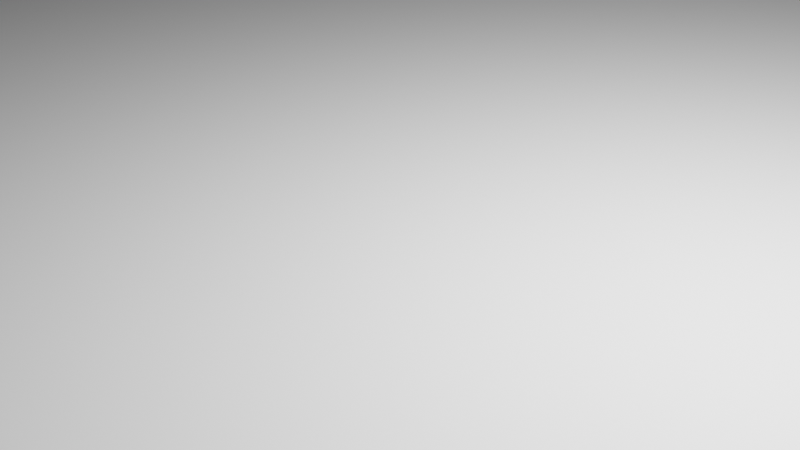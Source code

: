 # Source: mercury.blend  (saved by Blender 3.3.6; exported with 4.5.12 LTS)
import bpy
from mathutils import Matrix  # noqa: F401  (used for matrix-valued properties, if any)

bpy.ops.wm.read_factory_settings(use_empty=True)
scene = bpy.context.scene
scene.name = 'Scene'

# ---- collections
col_collection = bpy.data.collections.new('Collection'); scene.collection.children.link(col_collection)

# ---- world
world_world = bpy.data.worlds.new('World'); scene.world = world_world
world_world.use_nodes = True; world_world.node_tree.nodes.clear()
_N = world_world.node_tree.nodes; _L = world_world.node_tree.links
n0 = _N.new('ShaderNodeOutputWorld'); n0.name = 'World Output'; n0.location = (300, 300)
n1 = _N.new('ShaderNodeBackground'); n1.name = 'Background'; n1.location = (10, 300)
n1.inputs[0].default_value = (0.05088, 0.05088, 0.05088, 1.0)
_L.new(n1.outputs[0], n0.inputs[0])
n0.is_active_output = True
world_world.color = (0.05088, 0.05088, 0.05088)
world_world.use_sun_shadow = False
world_world.sun_shadow_jitter_overblur = 0.0

# ---- cameras
cam_camera = bpy.data.cameras.new('Camera')
cam_camera.clip_end = 100.0
cam_camera.ortho_scale = 7.314

# ---- lights
light_light = bpy.data.lights.new('Light', 'POINT')
light_light.transmission_factor = 0.0
light_light.energy = 1000.0
light_light.shadow_soft_size = 0.1
light_light.shadow_maximum_resolution = 0.006
light_light.use_absolute_resolution = True
light_light_002 = bpy.data.lights.new('Light.002', 'POINT')
light_light_002.transmission_factor = 0.0
light_light_002.energy = 1000.0
light_light_002.shadow_soft_size = 0.1
light_light_002.shadow_maximum_resolution = 0.006
light_light_002.use_absolute_resolution = True
light_light_001 = bpy.data.lights.new('Light.001', 'POINT')
light_light_001.transmission_factor = 0.0
light_light_001.energy = 1000.0
light_light_001.shadow_soft_size = 0.1
light_light_001.shadow_maximum_resolution = 0.006
light_light_001.use_absolute_resolution = True
light_light_003 = bpy.data.lights.new('Light.003', 'POINT')
light_light_003.transmission_factor = 0.0
light_light_003.energy = 1000.0
light_light_003.shadow_soft_size = 0.1
light_light_003.shadow_maximum_resolution = 0.006
light_light_003.use_absolute_resolution = True

# ---- meshes
me_plane = bpy.data.meshes.new('Plane')
me_plane.from_pydata([(-1.0, -1.0, 0.0), (1.0, -1.0, 0.0), (-1.0, 1.0, 0.0), (1.0, 1.0, 0.0)], [], [(0, 1, 3, 2)])
_uv = me_plane.uv_layers.new(name='UVMap')
_uv.uv.foreach_set('vector', [0.0, 0.0, 1.0, 0.0, 1.0, 1.0, 0.0, 1.0])
me_plane.update()
me_cube_002 = bpy.data.meshes.new('Cube.002')
me_cube_002.from_pydata([(-1.0, -1.0, -1.0), (-1.0, -1.0, 1.0), (-1.0, 1.0, -1.0), (-1.0, 1.0, 1.0), (1.0, -1.0, -1.0), (1.0, -1.0, 1.0), (1.0, 1.0, -1.0), (1.0, 1.0, 1.0)], [], [(0, 1, 3, 2), (2, 3, 7, 6), (6, 7, 5, 4), (4, 5, 1, 0), (2, 6, 4, 0), (7, 3, 1, 5)])
_uv = me_cube_002.uv_layers.new(name='UVMap')
_uv.uv.foreach_set('vector', [0.375, 0.0, 0.625, 0.0, 0.625, 0.25, 0.375, 0.25, 0.375, 0.25, 0.625, 0.25, 0.625, 0.5, 0.375, 0.5, 0.375, 0.5, 0.625, 0.5, 0.625, 0.75, 0.375, 0.75, 0.375, 0.75, 0.625, 0.75, 0.625, 1.0, 0.375, 1.0, 0.125, 0.5, 0.375, 0.5, 0.375, 0.75, 0.125, 0.75, 0.625, 0.5, 0.875, 0.5, 0.875, 0.75, 0.625, 0.75])
me_cube_002.update()
me_vert_005 = bpy.data.meshes.new('Vert.005')
me_vert_005.from_pydata([(1.976, 0.0, 2.009), (1.976, -4.037e-07, -0.9962), (-0.01633, -4.059e-07, -1.013), (-0.01633, 2.842e-14, 2.009)], [(0, 1), (1, 2), (2, 3), (0, 3)], [])
me_vert_005.update()
me_plane_004 = bpy.data.meshes.new('Plane.004')
me_plane_004.from_pydata([(-1.0, -1.0, 0.0), (1.0, -1.0, 0.0), (-1.0, 1.0, 0.0), (1.0, 1.0, 0.0)], [], [(0, 1, 3, 2)])
_uv = me_plane_004.uv_layers.new(name='UVMap')
_uv.uv.foreach_set('vector', [0.0, 0.0, 1.0, 0.0, 1.0, 1.0, 0.0, 1.0])
me_plane_004.update()
me_vert_007 = bpy.data.meshes.new('Vert.007')
me_vert_007.from_pydata([(1.976, 0.0, 2.009), (1.976, -4.037e-07, -0.9962), (-0.01633, -4.059e-07, -1.013), (-0.01633, 2.842e-14, 2.009)], [(0, 1), (1, 2), (2, 3), (0, 3)], [])
me_vert_007.update()
me_vert_008 = bpy.data.meshes.new('Vert.008')
me_vert_008.from_pydata([(1.976, 0.0, 2.009), (1.976, -4.037e-07, -0.9962), (-0.01633, -4.059e-07, -1.013), (-0.01633, 2.842e-14, 2.009)], [(0, 1), (1, 2), (2, 3), (0, 3)], [])
me_vert_008.update()
me_vert_009 = bpy.data.meshes.new('Vert.009')
me_vert_009.from_pydata([(1.976, 0.0, 2.009), (1.976, -4.037e-07, -0.9962), (-0.01633, -4.059e-07, -1.013), (-0.01633, 2.842e-14, 2.009)], [(0, 1), (1, 2), (2, 3), (0, 3)], [])
me_vert_009.update()
me_vert_001 = bpy.data.meshes.new('Vert.001')
me_vert_001.from_pydata([(1.976, 0.0, 2.009), (1.976, -4.037e-07, -0.9962), (-0.01633, -4.059e-07, -1.013), (-0.01633, 2.842e-14, 2.009)], [(0, 1), (1, 2), (2, 3), (0, 3)], [])
me_vert_001.update()
me_vert_002 = bpy.data.meshes.new('Vert.002')
me_vert_002.from_pydata([(1.976, 0.0, 2.009), (1.976, -4.037e-07, -0.9962), (-0.01633, -4.059e-07, -1.013), (-0.01633, 2.842e-14, 2.009)], [(0, 1), (1, 2), (2, 3), (0, 3)], [])
me_vert_002.update()
me_vert_011 = bpy.data.meshes.new('Vert.011')
me_vert_011.from_pydata([(1.976, 0.0, 2.009), (1.976, -4.037e-07, -0.9962), (-0.01633, -4.059e-07, -1.013), (-0.01633, 2.842e-14, 2.009)], [(0, 1), (1, 2), (2, 3), (0, 3)], [])
me_vert_011.update()
me_cube_001 = bpy.data.meshes.new('Cube.001')
me_cube_001.from_pydata([(-1.0, -1.0, -1.0), (-1.0, -1.0, 1.0), (-1.0, 1.0, -1.0), (-1.0, 1.0, 1.0), (1.0, -1.0, -1.0), (1.0, -1.0, 1.0), (1.0, 1.0, -1.0), (1.0, 1.0, 1.0)], [], [(0, 1, 3, 2), (2, 3, 7, 6), (6, 7, 5, 4), (4, 5, 1, 0), (2, 6, 4, 0), (7, 3, 1, 5)])
_uv = me_cube_001.uv_layers.new(name='UVMap')
_uv.uv.foreach_set('vector', [0.375, 0.0, 0.625, 0.0, 0.625, 0.25, 0.375, 0.25, 0.375, 0.25, 0.625, 0.25, 0.625, 0.5, 0.375, 0.5, 0.375, 0.5, 0.625, 0.5, 0.625, 0.75, 0.375, 0.75, 0.375, 0.75, 0.625, 0.75, 0.625, 1.0, 0.375, 1.0, 0.125, 0.5, 0.375, 0.5, 0.375, 0.75, 0.125, 0.75, 0.625, 0.5, 0.875, 0.5, 0.875, 0.75, 0.625, 0.75])
me_cube_001.update()
me_vert_003 = bpy.data.meshes.new('Vert.003')
me_vert_003.from_pydata([(1.976, 0.0, 2.009), (1.138, -4.428e-07, -0.9962), (-0.03051, -4.099e-07, -1.022), (-0.01633, 2.842e-14, 2.009)], [(0, 1), (1, 2), (2, 3), (0, 3)], [])
me_vert_003.update()
me_vert_004 = bpy.data.meshes.new('Vert.004')
me_vert_004.from_pydata([(1.976, 0.0, 2.009), (1.976, -4.037e-07, -0.9962), (-0.01633, -4.059e-07, -1.013), (-0.01633, 2.842e-14, 2.009)], [(0, 1), (1, 2), (2, 3), (0, 3)], [])
me_vert_004.update()
me_vert_006 = bpy.data.meshes.new('Vert.006')
me_vert_006.from_pydata([(1.976, 0.0, 2.009), (1.138, -4.428e-07, -0.9962), (-0.03051, -4.099e-07, -1.022), (-0.01633, 2.842e-14, 2.009)], [(0, 1), (1, 2), (2, 3), (0, 3)], [])
me_vert_006.update()
me_vert_010 = bpy.data.meshes.new('Vert.010')
me_vert_010.from_pydata([(1.976, 0.0, 2.009), (1.976, -4.037e-07, -0.9962), (-0.01633, -4.059e-07, -1.013), (-0.01633, 2.842e-14, 2.009)], [(0, 1), (1, 2), (2, 3), (0, 3)], [])
me_vert_010.update()
me_cube_003 = bpy.data.meshes.new('Cube.003')
me_cube_003.from_pydata([(-1.0, -1.0, -1.0), (-1.0, -1.0, 1.0), (-1.0, 1.0, -1.0), (-1.0, 1.0, 1.0), (1.0, -1.0, -1.0), (1.0, -1.0, 1.0), (1.0, 1.0, -1.0), (1.0, 1.0, 1.0)], [], [(0, 1, 3, 2), (2, 3, 7, 6), (6, 7, 5, 4), (4, 5, 1, 0), (2, 6, 4, 0), (7, 3, 1, 5)])
_uv = me_cube_003.uv_layers.new(name='UVMap')
_uv.uv.foreach_set('vector', [0.375, 0.0, 0.625, 0.0, 0.625, 0.25, 0.375, 0.25, 0.375, 0.25, 0.625, 0.25, 0.625, 0.5, 0.375, 0.5, 0.375, 0.5, 0.625, 0.5, 0.625, 0.75, 0.375, 0.75, 0.375, 0.75, 0.625, 0.75, 0.625, 1.0, 0.375, 1.0, 0.125, 0.5, 0.375, 0.5, 0.375, 0.75, 0.125, 0.75, 0.625, 0.5, 0.875, 0.5, 0.875, 0.75, 0.625, 0.75])
me_cube_003.update()
me_vert_012 = bpy.data.meshes.new('Vert.012')
me_vert_012.from_pydata([(1.976, 0.0, 2.009), (1.976, -4.037e-07, -0.9962), (-0.01633, -4.059e-07, -1.013), (-0.01633, 2.842e-14, 2.009)], [(0, 1), (1, 2), (2, 3), (0, 3)], [])
me_vert_012.update()
me_vert_014 = bpy.data.meshes.new('Vert.014')
me_vert_014.from_pydata([(1.976, 0.0, 2.009), (1.976, -4.037e-07, -0.9962), (-0.01633, -4.059e-07, -1.013), (-0.01633, 2.842e-14, 2.009)], [(0, 1), (1, 2), (2, 3), (0, 3)], [])
me_vert_014.update()
me_cube_005 = bpy.data.meshes.new('Cube.005')
me_cube_005.from_pydata([(-1.0, -1.0, -1.0), (-1.0, -1.0, 1.0), (-1.0, 1.0, -1.0), (-1.0, 1.0, 1.0), (1.0, -1.0, -1.0), (1.0, -1.0, 1.0), (1.0, 1.0, -1.0), (1.0, 1.0, 1.0)], [], [(0, 1, 3, 2), (2, 3, 7, 6), (6, 7, 5, 4), (4, 5, 1, 0), (2, 6, 4, 0), (7, 3, 1, 5)])
_uv = me_cube_005.uv_layers.new(name='UVMap')
_uv.uv.foreach_set('vector', [0.375, 0.0, 0.625, 0.0, 0.625, 0.25, 0.375, 0.25, 0.375, 0.25, 0.625, 0.25, 0.625, 0.5, 0.375, 0.5, 0.375, 0.5, 0.625, 0.5, 0.625, 0.75, 0.375, 0.75, 0.375, 0.75, 0.625, 0.75, 0.625, 1.0, 0.375, 1.0, 0.125, 0.5, 0.375, 0.5, 0.375, 0.75, 0.125, 0.75, 0.625, 0.5, 0.875, 0.5, 0.875, 0.75, 0.625, 0.75])
me_cube_005.update()
me_vert_013 = bpy.data.meshes.new('Vert.013')
me_vert_013.from_pydata([(1.976, 0.0, 2.009), (1.976, -4.037e-07, -0.9962), (-0.01633, -4.059e-07, -1.013), (-0.01633, 2.842e-14, 2.009)], [(0, 1), (1, 2), (2, 3), (0, 3)], [])
me_vert_013.update()
me_vert_015 = bpy.data.meshes.new('Vert.015')
me_vert_015.from_pydata([(1.976, 0.0, 2.009), (1.976, -4.037e-07, -0.9962), (-0.01633, -4.059e-07, -1.013), (-0.01633, 2.842e-14, 2.009)], [(0, 1), (1, 2), (2, 3), (0, 3)], [])
me_vert_015.update()
me_cube_004 = bpy.data.meshes.new('Cube.004')
me_cube_004.from_pydata([(-1.0, -1.0, -1.0), (-1.0, -1.0, 1.0), (-1.0, 1.0, -1.0), (-1.0, 1.0, 1.0), (1.0, -1.0, -1.0), (1.0, -1.0, 1.0), (1.0, 1.0, -1.0), (1.0, 1.0, 1.0)], [], [(0, 1, 3, 2), (2, 3, 7, 6), (6, 7, 5, 4), (4, 5, 1, 0), (2, 6, 4, 0), (7, 3, 1, 5)])
_uv = me_cube_004.uv_layers.new(name='UVMap')
_uv.uv.foreach_set('vector', [0.375, 0.0, 0.625, 0.0, 0.625, 0.25, 0.375, 0.25, 0.375, 0.25, 0.625, 0.25, 0.625, 0.5, 0.375, 0.5, 0.375, 0.5, 0.625, 0.5, 0.625, 0.75, 0.375, 0.75, 0.375, 0.75, 0.625, 0.75, 0.625, 1.0, 0.375, 1.0, 0.125, 0.5, 0.375, 0.5, 0.375, 0.75, 0.125, 0.75, 0.625, 0.5, 0.875, 0.5, 0.875, 0.75, 0.625, 0.75])
me_cube_004.update()
me_vert_016 = bpy.data.meshes.new('Vert.016')
me_vert_016.from_pydata([(1.976, 0.0, 2.009), (1.138, -4.428e-07, -0.9962), (-0.03051, -4.099e-07, -1.022), (-0.01633, 2.842e-14, 2.009)], [(0, 1), (1, 2), (2, 3), (0, 3)], [])
me_vert_016.update()
me_vert_017 = bpy.data.meshes.new('Vert.017')
me_vert_017.from_pydata([(1.976, 0.0, 2.009), (1.976, -4.037e-07, -0.9962), (-0.01633, -4.059e-07, -1.013), (-0.01633, 2.842e-14, 2.009)], [(0, 1), (1, 2), (2, 3), (0, 3)], [])
me_vert_017.update()
me_vert_018 = bpy.data.meshes.new('Vert.018')
me_vert_018.from_pydata([(1.976, 0.0, 2.009), (1.138, -4.428e-07, -0.9962), (-0.03051, -4.099e-07, -1.022), (-0.01633, 2.842e-14, 2.009)], [(0, 1), (1, 2), (2, 3), (0, 3)], [])
me_vert_018.update()
me_vert_019 = bpy.data.meshes.new('Vert.019')
me_vert_019.from_pydata([(1.976, 0.0, 2.009), (1.976, -4.037e-07, -0.9962), (-0.01633, -4.059e-07, -1.013), (-0.01633, 2.842e-14, 2.009)], [(0, 1), (1, 2), (2, 3), (0, 3)], [])
me_vert_019.update()
me_cube_006 = bpy.data.meshes.new('Cube.006')
me_cube_006.from_pydata([(-1.0, -1.0, -1.0), (-1.0, -1.0, 1.0), (-1.0, 1.0, -1.0), (-1.0, 1.0, 1.0), (1.0, -1.0, -1.0), (1.0, -1.0, 1.0), (1.0, 1.0, -1.0), (1.0, 1.0, 1.0)], [], [(0, 1, 3, 2), (2, 3, 7, 6), (6, 7, 5, 4), (4, 5, 1, 0), (2, 6, 4, 0), (7, 3, 1, 5)])
_uv = me_cube_006.uv_layers.new(name='UVMap')
_uv.uv.foreach_set('vector', [0.375, 0.0, 0.625, 0.0, 0.625, 0.25, 0.375, 0.25, 0.375, 0.25, 0.625, 0.25, 0.625, 0.5, 0.375, 0.5, 0.375, 0.5, 0.625, 0.5, 0.625, 0.75, 0.375, 0.75, 0.375, 0.75, 0.625, 0.75, 0.625, 1.0, 0.375, 1.0, 0.125, 0.5, 0.375, 0.5, 0.375, 0.75, 0.125, 0.75, 0.625, 0.5, 0.875, 0.5, 0.875, 0.75, 0.625, 0.75])
me_cube_006.update()
me_vert_020 = bpy.data.meshes.new('Vert.020')
me_vert_020.from_pydata([(-0.9982, 0.0, 0.0), (-2.017, -6.016, 0.0), (2.0, -5.997, 0.0), (1.02, 0.0, 0.0)], [(0, 1), (1, 2), (2, 3), (0, 3)], [])
me_vert_020.update()
me_vert_021 = bpy.data.meshes.new('Vert.021')
me_vert_021.from_pydata([(1.976, 0.0, 2.009), (1.976, -4.037e-07, -0.9962), (-0.01633, -4.059e-07, -1.013), (-0.01633, 2.842e-14, 2.009)], [(0, 1), (1, 2), (2, 3), (0, 3)], [])
me_vert_021.update()
me_vert_022 = bpy.data.meshes.new('Vert.022')
me_vert_022.from_pydata([(-0.9982, 0.0, 0.0), (-2.017, -6.016, 0.0), (2.0, -5.997, 0.0), (1.02, 0.0, 0.0)], [(0, 1), (1, 2), (2, 3), (0, 3)], [])
me_vert_022.update()
me_cube_007 = bpy.data.meshes.new('Cube.007')
me_cube_007.from_pydata([(-1.0, -1.0, -1.0), (-1.0, -1.0, 1.0), (-1.0, 1.0, -1.0), (-1.0, 1.0, 1.0), (1.0, -1.0, -1.0), (1.0, -1.0, 1.0), (1.0, 1.0, -1.0), (1.0, 1.0, 1.0)], [], [(0, 1, 3, 2), (2, 3, 7, 6), (6, 7, 5, 4), (4, 5, 1, 0), (2, 6, 4, 0), (7, 3, 1, 5)])
_uv = me_cube_007.uv_layers.new(name='UVMap')
_uv.uv.foreach_set('vector', [0.375, 0.0, 0.625, 0.0, 0.625, 0.25, 0.375, 0.25, 0.375, 0.25, 0.625, 0.25, 0.625, 0.5, 0.375, 0.5, 0.375, 0.5, 0.625, 0.5, 0.625, 0.75, 0.375, 0.75, 0.375, 0.75, 0.625, 0.75, 0.625, 1.0, 0.375, 1.0, 0.125, 0.5, 0.375, 0.5, 0.375, 0.75, 0.125, 0.75, 0.625, 0.5, 0.875, 0.5, 0.875, 0.75, 0.625, 0.75])
me_cube_007.update()

# ---- objects
ob_light = bpy.data.objects.new('Light', light_light)
ob_camera = bpy.data.objects.new('Camera', cam_camera)
ob_plane = bpy.data.objects.new('Plane', me_plane)
ob_light_002 = bpy.data.objects.new('Light.002', light_light_002)
ob_light_001 = bpy.data.objects.new('Light.001', light_light_001)
ob_light_003 = bpy.data.objects.new('Light.003', light_light_003)
ob_cube_002 = bpy.data.objects.new('Cube.002', me_cube_002)
ob_vert_002 = bpy.data.objects.new('Vert.002', me_vert_005)
ob_plane_002 = bpy.data.objects.new('Plane.002', me_plane_004)
ob_vert_001 = bpy.data.objects.new('Vert.001', me_vert_007)
ob_vert_003 = bpy.data.objects.new('Vert.003', me_vert_008)
ob_vert_004 = bpy.data.objects.new('Vert.004', me_vert_009)
ob_vert_008 = bpy.data.objects.new('Vert.008', me_vert_001)
ob_vert_005 = bpy.data.objects.new('Vert.005', me_vert_002)
ob_vert_007 = bpy.data.objects.new('Vert.007', me_vert_011)
ob_cube_001 = bpy.data.objects.new('Cube.001', me_cube_001)
ob_vert_024 = bpy.data.objects.new('Vert.024', me_vert_003)
ob_vert_023 = bpy.data.objects.new('Vert.023', me_vert_004)
ob_vert_022 = bpy.data.objects.new('Vert.022', me_vert_006)
ob_vert_021 = bpy.data.objects.new('Vert.021', me_vert_010)
ob_cube_003 = bpy.data.objects.new('Cube.003', me_cube_003)
ob_vert_046 = bpy.data.objects.new('Vert.046', me_vert_012)
ob_vert_045 = bpy.data.objects.new('Vert.045', me_vert_014)
ob_cube_004 = bpy.data.objects.new('Cube.004', me_cube_005)
ob_vert_009 = bpy.data.objects.new('Vert.009', me_vert_013)
ob_vert_011 = bpy.data.objects.new('Vert.011', me_vert_015)
ob_cube_005 = bpy.data.objects.new('Cube.005', me_cube_004)
ob_vert_603 = bpy.data.objects.new('Vert.603', me_vert_016)
ob_vert_604 = bpy.data.objects.new('Vert.604', me_vert_017)
ob_vert_601 = bpy.data.objects.new('Vert.601', me_vert_018)
ob_vert_602 = bpy.data.objects.new('Vert.602', me_vert_019)
ob_cube_006 = bpy.data.objects.new('Cube.006', me_cube_006)
ob_vert_701 = bpy.data.objects.new('Vert.701', me_vert_020)
ob_vert_017 = bpy.data.objects.new('Vert.017', me_vert_021)
ob_vert_018 = bpy.data.objects.new('Vert.018', me_vert_022)
ob_cube_007 = bpy.data.objects.new('Cube.007', me_cube_007)

# ---- transforms, parenting, visibility, modifiers, constraints
ob_light.location = (4.076, 1.005, 5.904)
ob_light.rotation_euler = (0.6503, 0.05522, 1.866)
ob_light.lock_rotations_4d = False
ob_light.empty_display_type = 'ARROWS'
ob_light.color = (0.0, 0.0, 0.0, 0.0)
ob_light.lineart.crease_threshold = 0.0
ob_camera.location = (7.359, -6.926, 4.958)
ob_camera.rotation_euler = (1.109, 0.0, 0.8149)
ob_camera.lock_rotations_4d = False
ob_camera.empty_display_type = 'ARROWS'
ob_camera.color = (0.0, 0.0, 0.0, 0.0)
ob_camera.display_type = 'WIRE'
ob_camera.lineart.crease_threshold = 0.0
ob_plane.location = (0.0, 0.0, -0.0797)
ob_plane.scale = (20.0, 16.0, 16.13)
ob_light_002.location = (4.076, 1.005, 5.904)
ob_light_002.rotation_euler = (0.6503, 0.05522, 1.866)
ob_light_002.lock_rotations_4d = False
ob_light_002.empty_display_type = 'ARROWS'
ob_light_002.color = (0.0, 0.0, 0.0, 0.0)
ob_light_002.lineart.crease_threshold = 0.0
ob_light_001.location = (4.076, 1.005, 5.904)
ob_light_001.rotation_euler = (0.6503, 0.05522, 1.866)
ob_light_001.lock_rotations_4d = False
ob_light_001.empty_display_type = 'ARROWS'
ob_light_001.color = (0.0, 0.0, 0.0, 0.0)
ob_light_001.lineart.crease_threshold = 0.0
ob_light_003.location = (4.076, 1.005, 5.904)
ob_light_003.rotation_euler = (0.6503, 0.05522, 1.866)
ob_light_003.lock_rotations_4d = False
ob_light_003.empty_display_type = 'ARROWS'
ob_light_003.color = (0.0, 0.0, 0.0, 0.0)
ob_light_003.lineart.crease_threshold = 0.0
ob_cube_002.location = (16.0, 13.57, 35.0)
ob_cube_002.rotation_euler = (-1.571, -0.1047, -2.496)
ob_cube_002.delta_rotation_euler = (1.571, 0.0, 1.571)
ob_vert_002.parent = ob_cube_002
ob_vert_002.matrix_parent_inverse = Matrix(((-4.371e-08, 1.0, -2.118e-22, -7.504), (4.371e-08, 1.911e-15, 1.0, -42.54), (1.0, 4.371e-08, -4.371e-08, -16.0), (-0.0, 0.0, 0.0, 1.0)))
ob_vert_002.location = (16.49, 8.529, 43.24)
ob_vert_002.rotation_euler = (4.371e-08, 1.571, 8.229e-08)
ob_vert_002.scale = (0.7, 1.0, 0.15)
ob_plane_002.location = (16.5, 6.745, 15.0)
ob_plane_002.rotation_euler = (0.7505, 0.0, -1.571)
ob_plane_002.scale = (30.0, 1.0, 1.0)
ob_vert_001.parent = ob_cube_002
ob_vert_001.matrix_parent_inverse = Matrix(((-4.371e-08, 1.0, -2.118e-22, -7.504), (4.371e-08, 1.911e-15, 1.0, -42.54), (1.0, 4.371e-08, -4.371e-08, -16.0), (-0.0, 0.0, 0.0, 1.0)))
ob_vert_001.location = (15.32, 8.562, 43.21)
ob_vert_001.rotation_euler = (4.371e-08, 1.571, 8.229e-08)
ob_vert_001.scale = (0.7, 1.0, 0.15)
ob_vert_003.parent = ob_cube_002
ob_vert_003.matrix_parent_inverse = Matrix(((-4.371e-08, 1.0, -2.118e-22, -7.504), (4.371e-08, 1.911e-15, 1.0, -42.54), (1.0, 4.371e-08, -4.371e-08, -16.0), (-0.0, 0.0, 0.0, 1.0)))
ob_vert_003.location = (16.45, 8.529, 43.13)
ob_vert_003.rotation_euler = (-3.858e-08, 2.356, 5.087e-15)
ob_vert_003.scale = (0.5, 1.0, 0.15)
ob_vert_004.parent = ob_cube_002
ob_vert_004.matrix_parent_inverse = Matrix(((-4.371e-08, 1.0, -2.118e-22, -7.504), (4.371e-08, 1.911e-15, 1.0, -42.54), (1.0, 4.371e-08, -4.371e-08, -16.0), (-0.0, 0.0, 0.0, 1.0)))
ob_vert_004.location = (15.41, 8.561, 42.98)
ob_vert_004.rotation_euler = (-3.858e-08, 0.7854, -5.087e-15)
ob_vert_004.scale = (0.45, 1.0, 0.15)
ob_vert_008.parent = ob_cube_001
ob_vert_008.matrix_parent_inverse = Matrix(((-4.371e-08, 1.0, -2.118e-22, -7.504), (4.371e-08, 1.911e-15, 1.0, -42.54), (1.0, 4.371e-08, -4.371e-08, -16.0), (-0.0, 0.0, 0.0, 1.0)))
ob_vert_008.location = (16.28, 8.534, 42.81)
ob_vert_008.rotation_euler = (4.371e-08, 1.571, 8.229e-08)
ob_vert_008.scale = (0.5, 1.0, 0.06)
ob_vert_005.parent = ob_cube_001
ob_vert_005.matrix_parent_inverse = Matrix(((-4.371e-08, 1.0, -2.118e-22, -7.504), (4.371e-08, 1.911e-15, 1.0, -42.54), (1.0, 4.371e-08, -4.371e-08, -16.0), (-0.0, 0.0, 0.0, 1.0)))
ob_vert_005.location = (15.79, 8.514, 43.14)
ob_vert_005.rotation_euler = (4.371e-08, 1.571, 8.229e-08)
ob_vert_005.scale = (0.6, 1.0, 0.5)
ob_vert_007.parent = ob_cube_001
ob_vert_007.matrix_parent_inverse = Matrix(((-4.371e-08, 1.0, -2.118e-22, -7.504), (4.371e-08, 1.911e-15, 1.0, -42.54), (1.0, 4.371e-08, -4.371e-08, -16.0), (-0.0, 0.0, 0.0, 1.0)))
ob_vert_007.location = (15.74, 8.529, 42.79)
ob_vert_007.rotation_euler = (4.371e-08, 1.571, 8.229e-08)
ob_vert_007.scale = (0.5, 1.0, 0.06)
ob_cube_001.location = (16.0, 7.504, 35.0)
ob_cube_001.rotation_euler = (0.1396, -1.104e-06, 2.217)
ob_cube_001.delta_rotation_euler = (1.571, 0.0, 1.571)
ob_vert_024.parent = ob_cube_003
ob_vert_024.matrix_parent_inverse = Matrix(((0.9848, 0.1736, -4.296e-08, -17.06), (-0.001394, 0.007906, 1.0, -42.57), (0.1736, -0.9848, 0.008028, 4.27), (-0.0, -0.0, -0.0, 1.0)))
ob_vert_024.location = (17.09, 7.26, 42.7)
ob_vert_024.rotation_euler = (-5.659e-06, 1.563, -1.396)
ob_vert_024.scale = (0.15, 1.0, 0.25)
ob_vert_023.parent = ob_cube_003
ob_vert_023.matrix_parent_inverse = Matrix(((0.9848, 0.1736, -4.296e-08, -17.06), (-0.001394, 0.007906, 1.0, -42.57), (0.1736, -0.9848, 0.008028, 4.27), (-0.0, -0.0, -0.0, 1.0)))
ob_vert_023.location = (16.96, 8.211, 42.71)
ob_vert_023.rotation_euler = (-9.495e-06, 1.563, -1.396)
ob_vert_023.scale = (0.2, 1.0, 0.07)
ob_vert_022.parent = ob_cube_003
ob_vert_022.matrix_parent_inverse = Matrix(((0.9848, 0.1736, -4.296e-08, -17.06), (-0.001394, 0.007906, 1.0, -42.57), (0.1736, -0.9848, 0.008028, 4.27), (-0.0, -0.0, -0.0, 1.0)))
ob_vert_022.location = (17.02, 7.567, 43.06)
ob_vert_022.rotation_euler = (-5.659e-06, 1.563, -1.396)
ob_vert_022.scale = (0.535, 1.0, 0.35)
ob_vert_021.parent = ob_cube_003
ob_vert_021.matrix_parent_inverse = Matrix(((0.9848, 0.1736, -4.296e-08, -17.06), (-0.001394, 0.007906, 1.0, -42.57), (0.1736, -0.9848, 0.008028, 4.27), (-0.0, -0.0, -0.0, 1.0)))
ob_vert_021.location = (16.91, 8.228, 43.06)
ob_vert_021.rotation_euler = (-5.659e-06, 1.563, -1.396)
ob_vert_021.scale = (0.51, 1.0, 0.27)
ob_cube_003.location = (16.0, 3.42, 35.0)
ob_cube_003.rotation_euler = (1.571, 1.728, 0.6458)
ob_cube_003.delta_rotation_euler = (1.571, 0.0, 1.571)
ob_vert_046.parent = ob_cube_004
ob_vert_046.matrix_parent_inverse = Matrix(((-4.371e-08, 1.0, -2.118e-22, -7.504), (4.371e-08, 1.911e-15, 1.0, -42.54), (1.0, 4.371e-08, -4.371e-08, -16.0), (-0.0, 0.0, 0.0, 1.0)))
ob_vert_046.location = (15.92, 8.6, 42.86)
ob_vert_046.rotation_euler = (5.236e-08, 1.571, 8.229e-08)
ob_vert_046.scale = (0.5, 1.0, 0.2)
ob_vert_045.parent = ob_cube_004
ob_vert_045.matrix_parent_inverse = Matrix(((-4.371e-08, 1.0, -2.118e-22, -7.504), (4.371e-08, 1.911e-15, 1.0, -42.54), (1.0, 4.371e-08, -4.371e-08, -16.0), (-0.0, 0.0, 0.0, 1.0)))
ob_vert_045.location = (15.7, 8.514, 43.14)
ob_vert_045.rotation_euler = (4.371e-08, 1.571, 8.229e-08)
ob_vert_045.scale = (0.6, 1.0, 0.5)
ob_cube_004.location = (16.0, -1.403, 35.0)
ob_cube_004.rotation_euler = (-7.982e-07, 1.745, 0.6458)
ob_cube_004.delta_rotation_euler = (1.571, 0.0, 1.571)
ob_vert_009.parent = ob_cube_005
ob_vert_009.matrix_parent_inverse = Matrix(((-4.371e-08, 1.0, -2.118e-22, -7.504), (4.371e-08, 1.911e-15, 1.0, -42.54), (1.0, 4.371e-08, -4.371e-08, -16.0), (-0.0, 0.0, 0.0, 1.0)))
ob_vert_009.location = (15.79, 8.514, 43.14)
ob_vert_009.rotation_euler = (4.371e-08, 1.571, 8.229e-08)
ob_vert_009.scale = (0.7, 1.0, 0.5)
ob_vert_011.parent = ob_cube_005
ob_vert_011.matrix_parent_inverse = Matrix(((-4.371e-08, 1.0, -2.118e-22, -7.504), (4.371e-08, 1.911e-15, 1.0, -42.54), (1.0, 4.371e-08, -4.371e-08, -16.0), (-0.0, 0.0, 0.0, 1.0)))
ob_vert_011.location = (15.87, 8.534, 42.65)
ob_vert_011.rotation_euler = (4.371e-08, 1.571, 8.229e-08)
ob_vert_011.scale = (0.5, 1.0, 0.25)
ob_cube_005.location = (16.0, -4.958, 35.0)
ob_cube_005.rotation_euler = (-1.571, -1.361, 0.6458)
ob_cube_005.delta_rotation_euler = (1.571, 0.0, 1.571)
ob_vert_603.parent = ob_cube_006
ob_vert_603.matrix_parent_inverse = Matrix(((0.9848, 0.1736, -4.296e-08, -17.06), (-0.001394, 0.007906, 1.0, -42.57), (0.1736, -0.9848, 0.008028, 4.27), (-0.0, -0.0, -0.0, 1.0)))
ob_vert_603.location = (17.09, 7.26, 42.87)
ob_vert_603.rotation_euler = (-5.659e-06, 1.563, -1.396)
ob_vert_603.scale = (0.2, 1.0, 0.25)
ob_vert_604.parent = ob_cube_006
ob_vert_604.matrix_parent_inverse = Matrix(((0.9848, 0.1736, -4.296e-08, -17.06), (-0.001394, 0.007906, 1.0, -42.57), (0.1736, -0.9848, 0.008028, 4.27), (-0.0, -0.0, -0.0, 1.0)))
ob_vert_604.location = (16.96, 8.211, 42.71)
ob_vert_604.rotation_euler = (-9.495e-06, 1.563, -1.396)
ob_vert_604.scale = (0.15, 1.0, 0.1)
ob_vert_601.parent = ob_cube_006
ob_vert_601.matrix_parent_inverse = Matrix(((0.9848, 0.1736, -4.296e-08, -17.06), (-0.001394, 0.007906, 1.0, -42.57), (0.1736, -0.9848, 0.008028, 4.27), (-0.0, -0.0, -0.0, 1.0)))
ob_vert_601.location = (17.02, 7.567, 43.06)
ob_vert_601.rotation_euler = (-5.659e-06, 1.563, -1.396)
ob_vert_601.scale = (0.5, 1.0, 0.35)
ob_vert_602.parent = ob_cube_006
ob_vert_602.matrix_parent_inverse = Matrix(((0.9848, 0.1736, -4.296e-08, -17.06), (-0.001394, 0.007906, 1.0, -42.57), (0.1736, -0.9848, 0.008028, 4.27), (-0.0, -0.0, -0.0, 1.0)))
ob_vert_602.location = (16.91, 8.228, 43.06)
ob_vert_602.rotation_euler = (-5.659e-06, 1.563, -1.396)
ob_vert_602.scale = (0.5, 1.0, 0.25)
ob_cube_006.location = (16.0, -9.17, 35.0)
ob_cube_006.rotation_euler = (-1.866e-06, 1.187, -2.496)
ob_cube_006.delta_rotation_euler = (1.571, 0.0, 1.571)
ob_vert_701.parent = ob_cube_007
ob_vert_701.matrix_parent_inverse = Matrix(((1.0, -0.0, -5.131e-09, -16.0), (-0.0, 1.0, -0.0, -2.0), (5.131e-09, 0.0, 1.0, -22.5), (-0.0, -0.0, -0.0, 1.0)))
ob_vert_701.location = (16.45, 3.029, 22.5)
ob_vert_701.rotation_euler = (4.712, 1.571, 0.0)
ob_vert_701.scale = (0.15, 0.075, 1.0)
ob_vert_017.parent = ob_cube_007
ob_vert_017.matrix_parent_inverse = Matrix(((1.0, -0.0, -5.131e-09, -16.0), (-0.0, 1.0, -0.0, -2.0), (5.131e-09, 0.0, 1.0, -22.5), (-0.0, -0.0, -0.0, 1.0)))
ob_vert_017.location = (15.56, 3.115, 22.7)
ob_vert_017.rotation_euler = (0.0, 1.571, 0.0)
ob_vert_017.scale = (0.2, 1.0, 0.35)
ob_vert_018.parent = ob_cube_007
ob_vert_018.matrix_parent_inverse = Matrix(((1.0, -0.0, -5.131e-09, -16.0), (-0.0, 1.0, -0.0, -2.0), (5.131e-09, 0.0, 1.0, -22.5), (-0.0, -0.0, -0.0, 1.0)))
ob_vert_018.location = (16.04, 3.027, 22.49)
ob_vert_018.rotation_euler = (4.712, 1.571, 0.0)
ob_vert_018.scale = (0.25, 0.125, 1.0)
ob_cube_007.location = (16.0, -14.66, 35.0)
ob_cube_007.rotation_euler = (-0.008028, 3.037, -0.6458)
ob_cube_007.delta_rotation_euler = (1.571, 0.0, 1.571)

# ---- collection membership
col_collection.objects.link(ob_light)
col_collection.objects.link(ob_camera)
col_collection.objects.link(ob_plane)
col_collection.objects.link(ob_light_002)
col_collection.objects.link(ob_light_001)
col_collection.objects.link(ob_light_003)
col_collection.objects.link(ob_cube_002)
col_collection.objects.link(ob_vert_002)
col_collection.objects.link(ob_plane_002)
col_collection.objects.link(ob_vert_001)
col_collection.objects.link(ob_vert_003)
col_collection.objects.link(ob_vert_004)
col_collection.objects.link(ob_vert_008)
col_collection.objects.link(ob_vert_005)
col_collection.objects.link(ob_vert_007)
col_collection.objects.link(ob_cube_001)
col_collection.objects.link(ob_vert_024)
col_collection.objects.link(ob_vert_023)
col_collection.objects.link(ob_vert_022)
col_collection.objects.link(ob_vert_021)
col_collection.objects.link(ob_cube_003)
col_collection.objects.link(ob_vert_046)
col_collection.objects.link(ob_vert_045)
col_collection.objects.link(ob_cube_004)
col_collection.objects.link(ob_vert_009)
col_collection.objects.link(ob_vert_011)
col_collection.objects.link(ob_cube_005)
col_collection.objects.link(ob_vert_603)
col_collection.objects.link(ob_vert_604)
col_collection.objects.link(ob_vert_601)
col_collection.objects.link(ob_vert_602)
col_collection.objects.link(ob_cube_006)
col_collection.objects.link(ob_vert_701)
col_collection.objects.link(ob_vert_017)
col_collection.objects.link(ob_vert_018)
col_collection.objects.link(ob_cube_007)

# ---- scene / render settings (as saved in the file)
scene.camera = ob_camera
scene.frame_start = 2; scene.frame_end = 400; scene.frame_set(181)
scene.render.engine = 'BLENDER_EEVEE_NEXT'
scene.cycles.sampling_pattern = 'TABULATED_SOBOL'
scene.cycles.use_light_tree = False
scene.view_settings.view_transform = 'Filmic'
bpy.context.view_layer.update()
